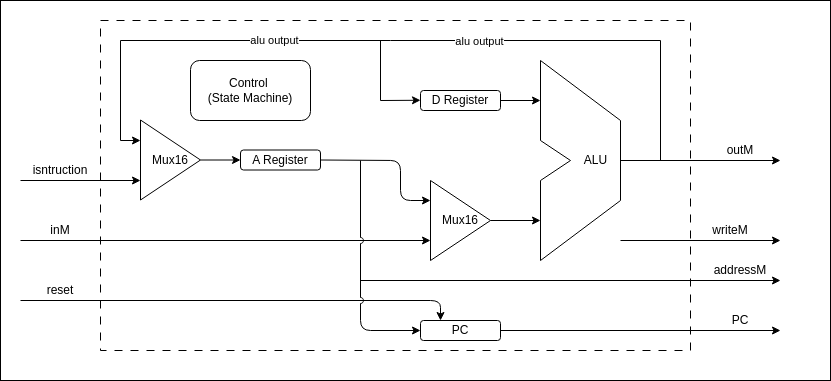

The diagram above was exported from draw.io. Its source (the exported page's mxGraphModel, read from the mxfile embedded in the PNG):
<mxGraphModel dx="918" dy="637" grid="1" gridSize="10" guides="1" tooltips="1" connect="1" arrows="1" fold="1" page="1" pageScale="1" pageWidth="850" pageHeight="1100" math="0" shadow="0">
  <root>
    <mxCell id="0" />
    <mxCell id="1" parent="0" />
    <mxCell id="96" value="" style="rounded=0;whiteSpace=wrap;html=1;" parent="1" vertex="1">
      <mxGeometry x="140" y="340" width="830" height="380" as="geometry" />
    </mxCell>
    <mxCell id="92" value="" style="rounded=0;whiteSpace=wrap;html=1;dashed=1;dashPattern=8 8;" parent="1" vertex="1">
      <mxGeometry x="240" y="360" width="590" height="330" as="geometry" />
    </mxCell>
    <mxCell id="47" value="" style="edgeStyle=none;html=1;" parent="1" source="43" target="45" edge="1">
      <mxGeometry relative="1" as="geometry" />
    </mxCell>
    <mxCell id="63" value="" style="edgeStyle=none;html=1;entryX=0;entryY=0.25;entryDx=0;entryDy=0;exitX=1;exitY=0.5;exitDx=0;exitDy=0;" parent="1" source="45" target="46" edge="1">
      <mxGeometry relative="1" as="geometry">
        <mxPoint x="570" y="499.5" as="targetPoint" />
        <Array as="points">
          <mxPoint x="540" y="500" />
          <mxPoint x="540" y="540" />
        </Array>
      </mxGeometry>
    </mxCell>
    <mxCell id="45" value="A Register" style="rounded=1;whiteSpace=wrap;html=1;" parent="1" vertex="1">
      <mxGeometry x="380" y="489.5" width="80" height="20" as="geometry" />
    </mxCell>
    <mxCell id="62" value="" style="edgeStyle=none;html=1;" parent="1" source="46" edge="1">
      <mxGeometry relative="1" as="geometry">
        <mxPoint x="680" y="560" as="targetPoint" />
      </mxGeometry>
    </mxCell>
    <mxCell id="46" value="Mux16" style="triangle;whiteSpace=wrap;html=1;" parent="1" vertex="1">
      <mxGeometry x="570" y="520" width="60" height="80" as="geometry" />
    </mxCell>
    <mxCell id="48" value="PC" style="rounded=1;whiteSpace=wrap;html=1;" parent="1" vertex="1">
      <mxGeometry x="560" y="660" width="80" height="20" as="geometry" />
    </mxCell>
    <mxCell id="60" value="" style="edgeStyle=none;html=1;" parent="1" source="49" edge="1">
      <mxGeometry relative="1" as="geometry">
        <mxPoint x="680" y="440" as="targetPoint" />
      </mxGeometry>
    </mxCell>
    <mxCell id="49" value="D Register" style="rounded=1;whiteSpace=wrap;html=1;" parent="1" vertex="1">
      <mxGeometry x="560" y="430" width="80" height="20" as="geometry" />
    </mxCell>
    <mxCell id="57" value="" style="group" parent="1" vertex="1" connectable="0">
      <mxGeometry x="680" y="400" width="80" height="200" as="geometry" />
    </mxCell>
    <mxCell id="50" value="" style="endArrow=none;html=1;" parent="57" edge="1">
      <mxGeometry width="50" height="50" relative="1" as="geometry">
        <mxPoint as="sourcePoint" />
        <mxPoint y="80" as="targetPoint" />
      </mxGeometry>
    </mxCell>
    <mxCell id="51" value="" style="endArrow=none;html=1;" parent="57" edge="1">
      <mxGeometry width="50" height="50" relative="1" as="geometry">
        <mxPoint y="120" as="sourcePoint" />
        <mxPoint y="200" as="targetPoint" />
      </mxGeometry>
    </mxCell>
    <mxCell id="52" value="" style="endArrow=none;html=1;" parent="57" edge="1">
      <mxGeometry width="50" height="50" relative="1" as="geometry">
        <mxPoint x="80" y="60" as="sourcePoint" />
        <mxPoint x="80" y="140" as="targetPoint" />
      </mxGeometry>
    </mxCell>
    <mxCell id="53" value="" style="endArrow=none;html=1;" parent="57" edge="1">
      <mxGeometry width="50" height="50" relative="1" as="geometry">
        <mxPoint as="sourcePoint" />
        <mxPoint x="80" y="60" as="targetPoint" />
      </mxGeometry>
    </mxCell>
    <mxCell id="54" value="" style="endArrow=none;html=1;" parent="57" edge="1">
      <mxGeometry width="50" height="50" relative="1" as="geometry">
        <mxPoint y="200" as="sourcePoint" />
        <mxPoint x="80" y="140" as="targetPoint" />
      </mxGeometry>
    </mxCell>
    <mxCell id="55" value="" style="endArrow=none;html=1;" parent="57" edge="1">
      <mxGeometry width="50" height="50" relative="1" as="geometry">
        <mxPoint y="80" as="sourcePoint" />
        <mxPoint x="30" y="100" as="targetPoint" />
      </mxGeometry>
    </mxCell>
    <mxCell id="56" value="" style="endArrow=none;html=1;" parent="57" edge="1">
      <mxGeometry width="50" height="50" relative="1" as="geometry">
        <mxPoint y="120" as="sourcePoint" />
        <mxPoint x="30" y="100" as="targetPoint" />
      </mxGeometry>
    </mxCell>
    <mxCell id="58" value="ALU" style="text;html=1;align=center;verticalAlign=middle;resizable=0;points=[];autosize=1;strokeColor=none;fillColor=none;" parent="57" vertex="1">
      <mxGeometry x="30" y="85" width="50" height="30" as="geometry" />
    </mxCell>
    <mxCell id="86" value="" style="endArrow=none;html=1;" parent="57" edge="1">
      <mxGeometry width="50" height="50" relative="1" as="geometry">
        <mxPoint x="-420" y="-20" as="sourcePoint" />
        <mxPoint x="120" y="-20" as="targetPoint" />
      </mxGeometry>
    </mxCell>
    <mxCell id="90" value="alu output" style="edgeLabel;html=1;align=center;verticalAlign=middle;resizable=0;points=[];" parent="86" vertex="1" connectable="0">
      <mxGeometry x="0.3272" relative="1" as="geometry">
        <mxPoint as="offset" />
      </mxGeometry>
    </mxCell>
    <mxCell id="91" value="alu output" style="edgeLabel;html=1;align=center;verticalAlign=middle;resizable=0;points=[];" parent="86" vertex="1" connectable="0">
      <mxGeometry x="-0.4321" y="1" relative="1" as="geometry">
        <mxPoint as="offset" />
      </mxGeometry>
    </mxCell>
    <mxCell id="64" value="" style="edgeStyle=none;html=1;" parent="1" source="43" edge="1">
      <mxGeometry relative="1" as="geometry">
        <mxPoint x="160" y="499.5" as="sourcePoint" />
        <mxPoint x="340" y="499" as="targetPoint" />
      </mxGeometry>
    </mxCell>
    <mxCell id="65" value="" style="edgeStyle=none;html=1;" parent="1" edge="1">
      <mxGeometry relative="1" as="geometry">
        <mxPoint x="160" y="580" as="sourcePoint" />
        <mxPoint x="570" y="580" as="targetPoint" />
      </mxGeometry>
    </mxCell>
    <mxCell id="66" value="" style="edgeStyle=none;html=1;entryX=0.25;entryY=0;entryDx=0;entryDy=0;" parent="1" target="48" edge="1">
      <mxGeometry relative="1" as="geometry">
        <mxPoint x="160" y="640" as="sourcePoint" />
        <mxPoint x="560" y="640.41" as="targetPoint" />
        <Array as="points">
          <mxPoint x="580" y="640" />
        </Array>
      </mxGeometry>
    </mxCell>
    <mxCell id="67" value="" style="edgeStyle=none;html=1;" parent="1" edge="1">
      <mxGeometry relative="1" as="geometry">
        <mxPoint x="160" y="520" as="sourcePoint" />
        <mxPoint x="280" y="520" as="targetPoint" />
      </mxGeometry>
    </mxCell>
    <mxCell id="43" value="Mux16" style="triangle;whiteSpace=wrap;html=1;" parent="1" vertex="1">
      <mxGeometry x="280" y="459.5" width="60" height="80" as="geometry" />
    </mxCell>
    <mxCell id="71" value="" style="endArrow=classic;html=1;entryX=0;entryY=0.5;entryDx=0;entryDy=0;edgeStyle=orthogonalEdgeStyle;jumpStyle=arc;" parent="1" target="48" edge="1">
      <mxGeometry width="50" height="50" relative="1" as="geometry">
        <mxPoint x="500" y="500" as="sourcePoint" />
        <mxPoint x="550" y="450" as="targetPoint" />
        <Array as="points">
          <mxPoint x="500" y="670" />
        </Array>
      </mxGeometry>
    </mxCell>
    <mxCell id="72" value="" style="edgeStyle=none;html=1;exitX=1;exitY=0.5;exitDx=0;exitDy=0;" parent="1" source="48" edge="1">
      <mxGeometry relative="1" as="geometry">
        <mxPoint x="650" y="669" as="sourcePoint" />
        <mxPoint x="920" y="670" as="targetPoint" />
      </mxGeometry>
    </mxCell>
    <mxCell id="73" value="" style="edgeStyle=none;html=1;" parent="1" edge="1">
      <mxGeometry relative="1" as="geometry">
        <mxPoint x="500" y="620" as="sourcePoint" />
        <mxPoint x="920" y="620" as="targetPoint" />
      </mxGeometry>
    </mxCell>
    <mxCell id="74" value="" style="edgeStyle=none;html=1;" parent="1" edge="1">
      <mxGeometry relative="1" as="geometry">
        <mxPoint x="760" y="500" as="sourcePoint" />
        <mxPoint x="920" y="500" as="targetPoint" />
      </mxGeometry>
    </mxCell>
    <mxCell id="76" value="isntruction" style="text;html=1;align=center;verticalAlign=middle;whiteSpace=wrap;rounded=0;" parent="1" vertex="1">
      <mxGeometry x="170" y="500" width="60" height="20" as="geometry" />
    </mxCell>
    <mxCell id="77" value="inM" style="text;html=1;align=center;verticalAlign=middle;whiteSpace=wrap;rounded=0;" parent="1" vertex="1">
      <mxGeometry x="170" y="560" width="60" height="20" as="geometry" />
    </mxCell>
    <mxCell id="78" value="reset" style="text;html=1;align=center;verticalAlign=middle;whiteSpace=wrap;rounded=0;" parent="1" vertex="1">
      <mxGeometry x="170" y="620" width="60" height="20" as="geometry" />
    </mxCell>
    <mxCell id="79" value="PC" style="text;html=1;align=center;verticalAlign=middle;whiteSpace=wrap;rounded=0;" parent="1" vertex="1">
      <mxGeometry x="850" y="650" width="60" height="20" as="geometry" />
    </mxCell>
    <mxCell id="80" value="addressM" style="text;html=1;align=center;verticalAlign=middle;whiteSpace=wrap;rounded=0;" parent="1" vertex="1">
      <mxGeometry x="850" y="600" width="60" height="20" as="geometry" />
    </mxCell>
    <mxCell id="81" value="outM" style="text;html=1;align=center;verticalAlign=middle;whiteSpace=wrap;rounded=0;" parent="1" vertex="1">
      <mxGeometry x="850" y="480" width="60" height="20" as="geometry" />
    </mxCell>
    <mxCell id="82" value="" style="edgeStyle=none;html=1;" parent="1" edge="1">
      <mxGeometry relative="1" as="geometry">
        <mxPoint x="760" y="580" as="sourcePoint" />
        <mxPoint x="920" y="580" as="targetPoint" />
      </mxGeometry>
    </mxCell>
    <mxCell id="83" value="writeM" style="text;html=1;align=center;verticalAlign=middle;whiteSpace=wrap;rounded=0;" parent="1" vertex="1">
      <mxGeometry x="840" y="560" width="60" height="20" as="geometry" />
    </mxCell>
    <mxCell id="84" value="" style="edgeStyle=none;html=1;" parent="1" edge="1">
      <mxGeometry relative="1" as="geometry">
        <mxPoint x="260" y="480" as="sourcePoint" />
        <mxPoint x="280" y="480" as="targetPoint" />
      </mxGeometry>
    </mxCell>
    <mxCell id="85" value="" style="endArrow=none;html=1;" parent="1" edge="1">
      <mxGeometry width="50" height="50" relative="1" as="geometry">
        <mxPoint x="800" y="500" as="sourcePoint" />
        <mxPoint x="800" y="380" as="targetPoint" />
      </mxGeometry>
    </mxCell>
    <mxCell id="87" value="" style="endArrow=none;html=1;" parent="1" edge="1">
      <mxGeometry width="50" height="50" relative="1" as="geometry">
        <mxPoint x="260" y="480" as="sourcePoint" />
        <mxPoint x="260" y="380" as="targetPoint" />
      </mxGeometry>
    </mxCell>
    <mxCell id="88" value="" style="endArrow=none;html=1;" parent="1" edge="1">
      <mxGeometry width="50" height="50" relative="1" as="geometry">
        <mxPoint x="520" y="440" as="sourcePoint" />
        <mxPoint x="520" y="380" as="targetPoint" />
      </mxGeometry>
    </mxCell>
    <mxCell id="89" value="" style="edgeStyle=none;html=1;" parent="1" edge="1">
      <mxGeometry relative="1" as="geometry">
        <mxPoint x="520" y="440" as="sourcePoint" />
        <mxPoint x="560" y="439.76" as="targetPoint" />
      </mxGeometry>
    </mxCell>
    <mxCell id="97" value="Control&amp;nbsp;&lt;div&gt;(State Machine)&lt;/div&gt;" style="rounded=1;whiteSpace=wrap;html=1;" vertex="1" parent="1">
      <mxGeometry x="330" y="400" width="120" height="60" as="geometry" />
    </mxCell>
  </root>
</mxGraphModel>